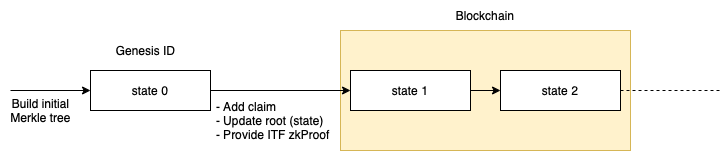

The diagram above was exported from draw.io. Its source (the exported page's mxGraphModel, read from the mxfile embedded in the PNG):
<mxGraphModel dx="699" dy="520" grid="1" gridSize="10" guides="1" tooltips="1" connect="1" arrows="1" fold="1" page="1" pageScale="1" pageWidth="827" pageHeight="1169" math="0" shadow="0">
  <root>
    <mxCell id="0" />
    <mxCell id="1" parent="0" />
    <mxCell id="coR3DMxCDq5HdmKja0VW-1" value="" style="rounded=0;whiteSpace=wrap;html=1;fillColor=#fff2cc;strokeColor=#d6b656;" vertex="1" parent="1">
      <mxGeometry x="410" y="120" width="290" height="120" as="geometry" />
    </mxCell>
    <mxCell id="coR3DMxCDq5HdmKja0VW-2" style="edgeStyle=orthogonalEdgeStyle;rounded=0;orthogonalLoop=1;jettySize=auto;html=1;entryX=0;entryY=0.5;entryDx=0;entryDy=0;" edge="1" parent="1" source="coR3DMxCDq5HdmKja0VW-3" target="coR3DMxCDq5HdmKja0VW-8">
      <mxGeometry relative="1" as="geometry" />
    </mxCell>
    <mxCell id="coR3DMxCDq5HdmKja0VW-3" value="state 0" style="rounded=0;whiteSpace=wrap;html=1;" vertex="1" parent="1">
      <mxGeometry x="160" y="160" width="120" height="40" as="geometry" />
    </mxCell>
    <mxCell id="coR3DMxCDq5HdmKja0VW-4" value="" style="endArrow=classic;html=1;rounded=0;" edge="1" parent="1">
      <mxGeometry width="50" height="50" relative="1" as="geometry">
        <mxPoint x="80" y="180" as="sourcePoint" />
        <mxPoint x="160" y="180" as="targetPoint" />
      </mxGeometry>
    </mxCell>
    <mxCell id="coR3DMxCDq5HdmKja0VW-5" value="&lt;div&gt;Build initial&lt;/div&gt;&lt;div&gt;Merkle tree&lt;br&gt;&lt;/div&gt;" style="text;html=1;align=center;verticalAlign=middle;resizable=0;points=[];autosize=1;strokeColor=none;fillColor=none;" vertex="1" parent="1">
      <mxGeometry x="70" y="185" width="80" height="30" as="geometry" />
    </mxCell>
    <mxCell id="coR3DMxCDq5HdmKja0VW-6" value="Genesis ID" style="text;html=1;align=center;verticalAlign=middle;resizable=0;points=[];autosize=1;strokeColor=none;fillColor=none;" vertex="1" parent="1">
      <mxGeometry x="180" y="130" width="70" height="20" as="geometry" />
    </mxCell>
    <mxCell id="coR3DMxCDq5HdmKja0VW-7" style="edgeStyle=orthogonalEdgeStyle;rounded=0;orthogonalLoop=1;jettySize=auto;html=1;" edge="1" parent="1" source="coR3DMxCDq5HdmKja0VW-8" target="coR3DMxCDq5HdmKja0VW-9">
      <mxGeometry relative="1" as="geometry" />
    </mxCell>
    <mxCell id="coR3DMxCDq5HdmKja0VW-8" value="state 1" style="rounded=0;whiteSpace=wrap;html=1;" vertex="1" parent="1">
      <mxGeometry x="420" y="160" width="120" height="40" as="geometry" />
    </mxCell>
    <mxCell id="coR3DMxCDq5HdmKja0VW-9" value="state 2" style="rounded=0;whiteSpace=wrap;html=1;" vertex="1" parent="1">
      <mxGeometry x="570" y="160" width="120" height="40" as="geometry" />
    </mxCell>
    <mxCell id="coR3DMxCDq5HdmKja0VW-10" value="- Add claim&lt;br&gt;&lt;div&gt;- Update root (state)&lt;/div&gt;&lt;div&gt;- Provide ITF zkProof&lt;br&gt;&lt;/div&gt;" style="text;html=1;align=left;verticalAlign=middle;resizable=0;points=[];autosize=1;strokeColor=none;fillColor=none;" vertex="1" parent="1">
      <mxGeometry x="284" y="185" width="130" height="50" as="geometry" />
    </mxCell>
    <mxCell id="coR3DMxCDq5HdmKja0VW-11" value="Blockchain" style="text;html=1;strokeColor=none;fillColor=none;align=center;verticalAlign=middle;whiteSpace=wrap;rounded=0;" vertex="1" parent="1">
      <mxGeometry x="525" y="90" width="60" height="30" as="geometry" />
    </mxCell>
    <mxCell id="coR3DMxCDq5HdmKja0VW-13" value="" style="endArrow=none;dashed=1;html=1;rounded=0;exitX=1;exitY=0.5;exitDx=0;exitDy=0;" edge="1" parent="1" source="coR3DMxCDq5HdmKja0VW-9">
      <mxGeometry width="50" height="50" relative="1" as="geometry">
        <mxPoint x="720" y="180" as="sourcePoint" />
        <mxPoint x="790" y="180" as="targetPoint" />
      </mxGeometry>
    </mxCell>
  </root>
</mxGraphModel>